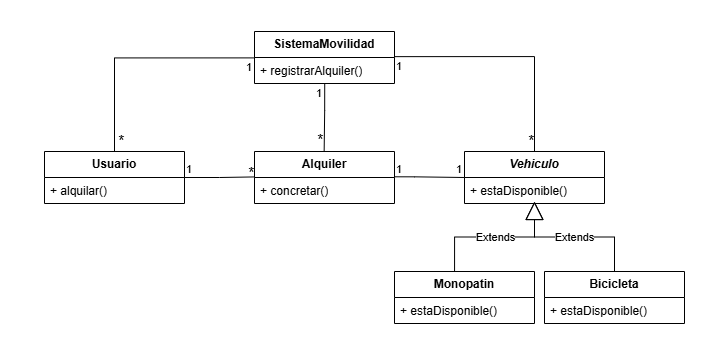

The diagram above was exported from draw.io. Its source (the exported page's mxGraphModel, read from the mxfile embedded in the PNG):
<mxGraphModel dx="717" dy="374" grid="1" gridSize="10" guides="1" tooltips="1" connect="0" arrows="1" fold="1" page="1" pageScale="1" pageWidth="827" pageHeight="1169" background="light-dark(#FFFFFF,#000000)" math="0" shadow="0">
  <root>
    <mxCell id="0" />
    <mxCell id="1" parent="0" />
    <mxCell id="QGQJJmCc6SmRk9Ekm11R-1" parent="1" style="swimlane;fontStyle=0;childLayout=stackLayout;horizontal=1;startSize=26;fillColor=none;horizontalStack=0;resizeParent=1;resizeParentMax=0;resizeLast=0;collapsible=1;marginBottom=0;whiteSpace=wrap;html=1;" value="&lt;b&gt;&lt;i&gt;Vehiculo&lt;/i&gt;&lt;/b&gt;" vertex="1">
      <mxGeometry height="52" width="140" x="540" y="180" as="geometry" />
    </mxCell>
    <mxCell id="QGQJJmCc6SmRk9Ekm11R-2" parent="QGQJJmCc6SmRk9Ekm11R-1" style="text;strokeColor=none;fillColor=none;align=left;verticalAlign=top;spacingLeft=4;spacingRight=4;overflow=hidden;rotatable=0;points=[[0,0.5],[1,0.5]];portConstraint=eastwest;whiteSpace=wrap;html=1;" value="+ estaDisponible()" vertex="1">
      <mxGeometry height="26" width="140" y="26" as="geometry" />
    </mxCell>
    <mxCell id="K9gTwNBnXgc_FTVek4n--1" parent="1" style="swimlane;fontStyle=0;childLayout=stackLayout;horizontal=1;startSize=26;fillColor=none;horizontalStack=0;resizeParent=1;resizeParentMax=0;resizeLast=0;collapsible=1;marginBottom=0;whiteSpace=wrap;html=1;" value="&lt;b&gt;Usuario&lt;/b&gt;" vertex="1">
      <mxGeometry height="52" width="140" x="120" y="180" as="geometry" />
    </mxCell>
    <mxCell id="K9gTwNBnXgc_FTVek4n--2" parent="K9gTwNBnXgc_FTVek4n--1" style="text;strokeColor=none;fillColor=none;align=left;verticalAlign=top;spacingLeft=4;spacingRight=4;overflow=hidden;rotatable=0;points=[[0,0.5],[1,0.5]];portConstraint=eastwest;whiteSpace=wrap;html=1;" value="+ alquilar()" vertex="1">
      <mxGeometry height="26" width="140" y="26" as="geometry" />
    </mxCell>
    <mxCell id="K9gTwNBnXgc_FTVek4n--3" parent="1" style="swimlane;fontStyle=0;childLayout=stackLayout;horizontal=1;startSize=26;fillColor=none;horizontalStack=0;resizeParent=1;resizeParentMax=0;resizeLast=0;collapsible=1;marginBottom=0;whiteSpace=wrap;html=1;" value="&lt;b&gt;Alquiler&lt;/b&gt;" vertex="1">
      <mxGeometry height="52" width="140" x="330" y="180" as="geometry" />
    </mxCell>
    <mxCell id="K9gTwNBnXgc_FTVek4n--4" parent="K9gTwNBnXgc_FTVek4n--3" style="text;strokeColor=none;fillColor=none;align=left;verticalAlign=top;spacingLeft=4;spacingRight=4;overflow=hidden;rotatable=0;points=[[0,0.5],[1,0.5]];portConstraint=eastwest;whiteSpace=wrap;html=1;" value="+ concretar()" vertex="1">
      <mxGeometry height="26" width="140" y="26" as="geometry" />
    </mxCell>
    <mxCell id="K9gTwNBnXgc_FTVek4n--5" parent="1" style="swimlane;fontStyle=0;childLayout=stackLayout;horizontal=1;startSize=26;fillColor=none;horizontalStack=0;resizeParent=1;resizeParentMax=0;resizeLast=0;collapsible=1;marginBottom=0;whiteSpace=wrap;html=1;" value="&lt;b&gt;Monopatin&lt;/b&gt;" vertex="1">
      <mxGeometry height="52" width="140" x="470" y="300" as="geometry" />
    </mxCell>
    <mxCell id="K9gTwNBnXgc_FTVek4n--6" parent="K9gTwNBnXgc_FTVek4n--5" style="text;strokeColor=none;fillColor=none;align=left;verticalAlign=top;spacingLeft=4;spacingRight=4;overflow=hidden;rotatable=0;points=[[0,0.5],[1,0.5]];portConstraint=eastwest;whiteSpace=wrap;html=1;" value="+ estaDisponible()" vertex="1">
      <mxGeometry height="26" width="140" y="26" as="geometry" />
    </mxCell>
    <mxCell id="K9gTwNBnXgc_FTVek4n--7" parent="1" style="swimlane;fontStyle=0;childLayout=stackLayout;horizontal=1;startSize=26;fillColor=none;horizontalStack=0;resizeParent=1;resizeParentMax=0;resizeLast=0;collapsible=1;marginBottom=0;whiteSpace=wrap;html=1;" value="&lt;b&gt;Bicicleta&lt;/b&gt;" vertex="1">
      <mxGeometry height="52" width="140" x="620" y="300" as="geometry" />
    </mxCell>
    <mxCell id="K9gTwNBnXgc_FTVek4n--8" parent="K9gTwNBnXgc_FTVek4n--7" style="text;strokeColor=none;fillColor=none;align=left;verticalAlign=top;spacingLeft=4;spacingRight=4;overflow=hidden;rotatable=0;points=[[0,0.5],[1,0.5]];portConstraint=eastwest;whiteSpace=wrap;html=1;" value="+ estaDisponible()" vertex="1">
      <mxGeometry height="26" width="140" y="26" as="geometry" />
    </mxCell>
    <mxCell id="K9gTwNBnXgc_FTVek4n--9" parent="1" style="swimlane;fontStyle=0;childLayout=stackLayout;horizontal=1;startSize=26;fillColor=none;horizontalStack=0;resizeParent=1;resizeParentMax=0;resizeLast=0;collapsible=1;marginBottom=0;whiteSpace=wrap;html=1;" value="&lt;b&gt;SistemaMovilidad&lt;/b&gt;" vertex="1">
      <mxGeometry height="52" width="140" x="330" y="60" as="geometry" />
    </mxCell>
    <mxCell id="K9gTwNBnXgc_FTVek4n--10" parent="K9gTwNBnXgc_FTVek4n--9" style="text;strokeColor=none;fillColor=none;align=left;verticalAlign=top;spacingLeft=4;spacingRight=4;overflow=hidden;rotatable=0;points=[[0,0.5],[1,0.5]];portConstraint=eastwest;whiteSpace=wrap;html=1;" value="+ registrarAlquiler()" vertex="1">
      <mxGeometry height="26" width="140" y="26" as="geometry" />
    </mxCell>
    <mxCell id="K9gTwNBnXgc_FTVek4n--16" edge="1" parent="1" source="K9gTwNBnXgc_FTVek4n--7" style="endArrow=block;endSize=16;endFill=0;html=1;rounded=0;edgeStyle=orthogonalEdgeStyle;exitX=0.5;exitY=0;exitDx=0;exitDy=0;" value="Extends">
      <mxGeometry relative="1" width="160" as="geometry">
        <mxPoint x="670" y="260" as="sourcePoint" />
        <mxPoint x="610" y="230" as="targetPoint" />
      </mxGeometry>
    </mxCell>
    <mxCell id="K9gTwNBnXgc_FTVek4n--17" edge="1" parent="1" source="K9gTwNBnXgc_FTVek4n--5" style="endArrow=block;endSize=16;endFill=0;html=1;rounded=0;edgeStyle=orthogonalEdgeStyle;exitX=0.429;exitY=0;exitDx=0;exitDy=0;exitPerimeter=0;" value="Extends">
      <mxGeometry relative="1" width="160" as="geometry">
        <mxPoint x="470" y="310" as="sourcePoint" />
        <mxPoint x="610" y="230" as="targetPoint" />
      </mxGeometry>
    </mxCell>
    <mxCell id="K9gTwNBnXgc_FTVek4n--21" edge="1" parent="1" style="endArrow=none;html=1;edgeStyle=orthogonalEdgeStyle;rounded=0;entryX=0.5;entryY=0;entryDx=0;entryDy=0;exitX=0.504;exitY=1.026;exitDx=0;exitDy=0;exitPerimeter=0;" value="">
      <mxGeometry relative="1" as="geometry">
        <Array as="points">
          <mxPoint x="400.66" y="139.32" />
        </Array>
        <mxPoint x="400.21999999999997" y="111.99599999999998" as="sourcePoint" />
        <mxPoint x="399.66" y="179.32" as="targetPoint" />
      </mxGeometry>
    </mxCell>
    <mxCell id="K9gTwNBnXgc_FTVek4n--22" connectable="0" parent="K9gTwNBnXgc_FTVek4n--21" style="edgeLabel;resizable=0;html=1;align=left;verticalAlign=bottom;" value="1" vertex="1">
      <mxGeometry relative="1" x="-1" as="geometry">
        <mxPoint x="-10" y="18" as="offset" />
      </mxGeometry>
    </mxCell>
    <mxCell id="K9gTwNBnXgc_FTVek4n--23" connectable="0" parent="K9gTwNBnXgc_FTVek4n--21" style="edgeLabel;resizable=0;html=1;align=right;verticalAlign=bottom;fontSize=15;" value="*" vertex="1">
      <mxGeometry relative="1" x="1" as="geometry">
        <mxPoint as="offset" />
      </mxGeometry>
    </mxCell>
    <mxCell id="K9gTwNBnXgc_FTVek4n--35" edge="1" parent="1" style="endArrow=none;html=1;edgeStyle=orthogonalEdgeStyle;rounded=0;exitX=-0.014;exitY=0.015;exitDx=0;exitDy=0;exitPerimeter=0;" value="">
      <mxGeometry relative="1" as="geometry">
        <Array as="points">
          <mxPoint x="190" y="86" />
          <mxPoint x="190" y="180" />
        </Array>
        <mxPoint x="329.99999999999994" y="86.38999999999999" as="sourcePoint" />
        <mxPoint x="240" y="180" as="targetPoint" />
      </mxGeometry>
    </mxCell>
    <mxCell id="K9gTwNBnXgc_FTVek4n--36" connectable="0" parent="K9gTwNBnXgc_FTVek4n--35" style="edgeLabel;resizable=0;html=1;align=left;verticalAlign=bottom;" value="1" vertex="1">
      <mxGeometry relative="1" x="-1" as="geometry">
        <mxPoint x="-10" y="18" as="offset" />
      </mxGeometry>
    </mxCell>
    <mxCell id="K9gTwNBnXgc_FTVek4n--37" connectable="0" parent="K9gTwNBnXgc_FTVek4n--35" style="edgeLabel;resizable=0;html=1;align=right;verticalAlign=bottom;fontSize=15;" value="*" vertex="1">
      <mxGeometry relative="1" x="1" as="geometry">
        <mxPoint x="-40" as="offset" />
      </mxGeometry>
    </mxCell>
    <mxCell id="K9gTwNBnXgc_FTVek4n--42" edge="1" parent="1" source="K9gTwNBnXgc_FTVek4n--10" style="endArrow=none;html=1;edgeStyle=orthogonalEdgeStyle;rounded=0;entryX=0.5;entryY=0;entryDx=0;entryDy=0;exitX=1;exitY=-0.033;exitDx=0;exitDy=0;exitPerimeter=0;" target="QGQJJmCc6SmRk9Ekm11R-1" value="">
      <mxGeometry relative="1" as="geometry">
        <Array as="points">
          <mxPoint x="610" y="85" />
        </Array>
        <mxPoint x="470.9799999999999" y="85.55800000000002" as="sourcePoint" />
        <mxPoint x="559.39" y="167.324" as="targetPoint" />
      </mxGeometry>
    </mxCell>
    <mxCell id="K9gTwNBnXgc_FTVek4n--43" connectable="0" parent="K9gTwNBnXgc_FTVek4n--42" style="edgeLabel;resizable=0;html=1;align=left;verticalAlign=bottom;" value="1" vertex="1">
      <mxGeometry relative="1" x="-1" as="geometry">
        <mxPoint y="18" as="offset" />
      </mxGeometry>
    </mxCell>
    <mxCell id="K9gTwNBnXgc_FTVek4n--44" connectable="0" parent="K9gTwNBnXgc_FTVek4n--42" style="edgeLabel;resizable=0;html=1;align=right;verticalAlign=bottom;fontSize=15;" value="*" vertex="1">
      <mxGeometry relative="1" x="1" as="geometry">
        <mxPoint as="offset" />
      </mxGeometry>
    </mxCell>
    <mxCell id="K9gTwNBnXgc_FTVek4n--48" edge="1" parent="1" source="K9gTwNBnXgc_FTVek4n--4" style="endArrow=none;html=1;edgeStyle=orthogonalEdgeStyle;rounded=0;entryX=0;entryY=0.5;entryDx=0;entryDy=0;exitX=0.997;exitY=-0.027;exitDx=0;exitDy=0;exitPerimeter=0;" target="QGQJJmCc6SmRk9Ekm11R-1" value="">
      <mxGeometry relative="1" as="geometry">
        <Array as="points">
          <mxPoint x="490" y="205" />
          <mxPoint x="540" y="206" />
        </Array>
        <mxPoint x="340.55999999999995" y="270" as="sourcePoint" />
        <mxPoint x="340" y="337.324" as="targetPoint" />
      </mxGeometry>
    </mxCell>
    <mxCell id="K9gTwNBnXgc_FTVek4n--49" connectable="0" parent="K9gTwNBnXgc_FTVek4n--48" style="edgeLabel;resizable=0;html=1;align=left;verticalAlign=bottom;" value="1" vertex="1">
      <mxGeometry relative="1" x="-1" as="geometry">
        <mxPoint y="1" as="offset" />
      </mxGeometry>
    </mxCell>
    <mxCell id="K9gTwNBnXgc_FTVek4n--52" connectable="0" parent="1" style="edgeLabel;resizable=0;html=1;align=left;verticalAlign=bottom;" value="1" vertex="1">
      <mxGeometry x="530" y="206" as="geometry" />
    </mxCell>
    <mxCell id="K9gTwNBnXgc_FTVek4n--55" edge="1" parent="1" source="K9gTwNBnXgc_FTVek4n--1" style="endArrow=none;html=1;edgeStyle=orthogonalEdgeStyle;rounded=0;exitX=1;exitY=0.5;exitDx=0;exitDy=0;" value="">
      <mxGeometry relative="1" as="geometry">
        <mxPoint x="270" y="205.43" as="sourcePoint" />
        <mxPoint x="330" y="205.43" as="targetPoint" />
      </mxGeometry>
    </mxCell>
    <mxCell id="K9gTwNBnXgc_FTVek4n--56" connectable="0" parent="K9gTwNBnXgc_FTVek4n--55" style="edgeLabel;resizable=0;html=1;align=left;verticalAlign=bottom;" value="1" vertex="1">
      <mxGeometry relative="1" x="-1" as="geometry" />
    </mxCell>
    <mxCell id="K9gTwNBnXgc_FTVek4n--57" connectable="0" parent="K9gTwNBnXgc_FTVek4n--55" style="edgeLabel;resizable=0;html=1;align=right;verticalAlign=middle;labelBackgroundColor=none;" value="&lt;font style=&quot;font-size: 15px;&quot;&gt;*&lt;/font&gt;" vertex="1">
      <mxGeometry relative="1" x="1" as="geometry">
        <mxPoint y="-5" as="offset" />
      </mxGeometry>
    </mxCell>
  </root>
</mxGraphModel>